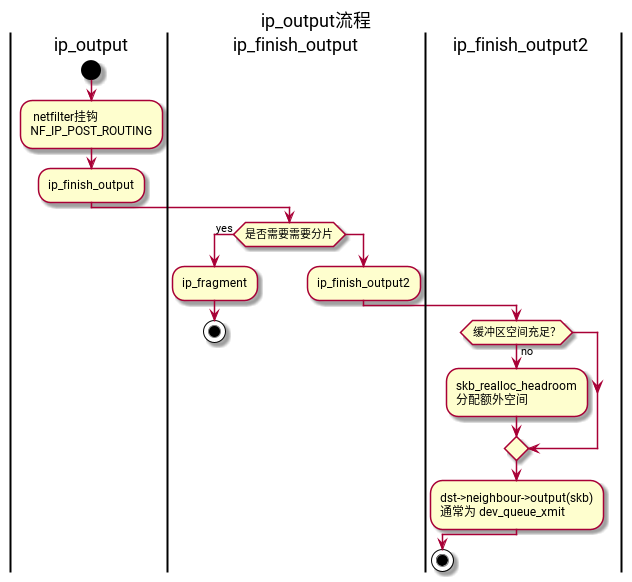

The diagram above was rendered by PlantUML. Its source (embedded in the PNG):
@startuml
title ip_output流程
|ip_output|
start
: netfilter挂钩
NF_IP_POST_ROUTING;
:ip_finish_output;
|ip_finish_output|
if (是否需要需要分片) then (yes)
:ip_fragment;
stop
else
:ip_finish_output2;
|ip_finish_output2|
if (缓冲区空间充足？) then (no)
:skb_realloc_headroom
分配额外空间;
endif
:dst->neighbour->output(skb)
通常为 dev_queue_xmit;
endif
stop
@enduml